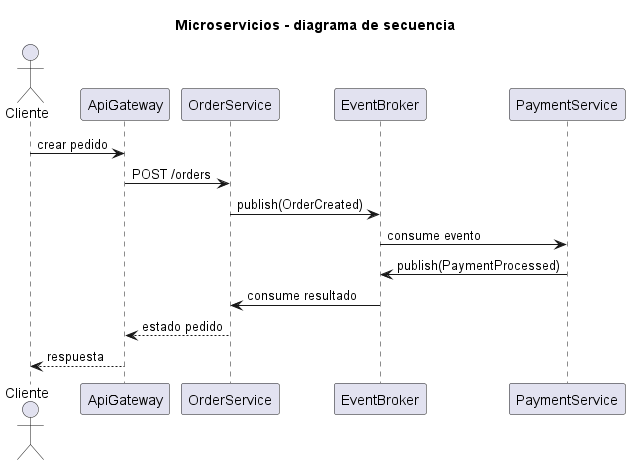

The diagram above was rendered by PlantUML. Its source (embedded in the PNG):
@startuml
title Microservicios - diagrama de secuencia
actor Cliente
participant ApiGateway
participant OrderService
participant EventBroker
participant PaymentService
Cliente -> ApiGateway : crear pedido
ApiGateway -> OrderService : POST /orders
OrderService -> EventBroker : publish(OrderCreated)
EventBroker -> PaymentService : consume evento
PaymentService -> EventBroker : publish(PaymentProcessed)
EventBroker -> OrderService : consume resultado
OrderService --> ApiGateway : estado pedido
ApiGateway --> Cliente : respuesta
@enduml